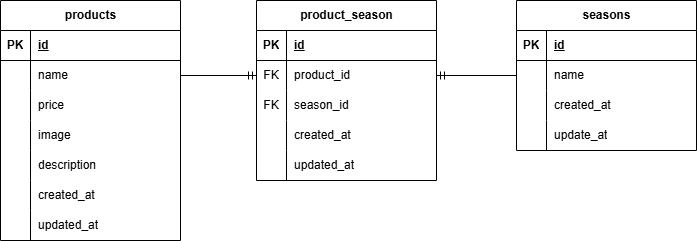

The diagram above was exported from draw.io. Its source (the exported page's mxGraphModel, read from the mxfile embedded in the PNG):
<mxGraphModel dx="1043" dy="751" grid="1" gridSize="10" guides="1" tooltips="1" connect="1" arrows="1" fold="1" page="1" pageScale="1" pageWidth="827" pageHeight="1169" background="#FFFFFF" math="0" shadow="0">
  <root>
    <mxCell id="0" />
    <mxCell id="1" parent="0" />
    <mxCell id="2" value="products" style="shape=table;startSize=30;container=1;collapsible=1;childLayout=tableLayout;fixedRows=1;rowLines=0;fontStyle=1;align=center;resizeLast=1;html=1;" vertex="1" parent="1">
      <mxGeometry x="24" y="80" width="180" height="240" as="geometry" />
    </mxCell>
    <mxCell id="3" value="" style="shape=tableRow;horizontal=0;startSize=0;swimlaneHead=0;swimlaneBody=0;fillColor=none;collapsible=0;dropTarget=0;points=[[0,0.5],[1,0.5]];portConstraint=eastwest;top=0;left=0;right=0;bottom=1;" vertex="1" parent="2">
      <mxGeometry y="30" width="180" height="30" as="geometry" />
    </mxCell>
    <mxCell id="4" value="PK" style="shape=partialRectangle;connectable=0;fillColor=none;top=0;left=0;bottom=0;right=0;fontStyle=1;overflow=hidden;whiteSpace=wrap;html=1;" vertex="1" parent="3">
      <mxGeometry width="30" height="30" as="geometry">
        <mxRectangle width="30" height="30" as="alternateBounds" />
      </mxGeometry>
    </mxCell>
    <mxCell id="5" value="id" style="shape=partialRectangle;connectable=0;fillColor=none;top=0;left=0;bottom=0;right=0;align=left;spacingLeft=6;fontStyle=5;overflow=hidden;whiteSpace=wrap;html=1;" vertex="1" parent="3">
      <mxGeometry x="30" width="150" height="30" as="geometry">
        <mxRectangle width="150" height="30" as="alternateBounds" />
      </mxGeometry>
    </mxCell>
    <mxCell id="6" value="" style="shape=tableRow;horizontal=0;startSize=0;swimlaneHead=0;swimlaneBody=0;fillColor=none;collapsible=0;dropTarget=0;points=[[0,0.5],[1,0.5]];portConstraint=eastwest;top=0;left=0;right=0;bottom=0;" vertex="1" parent="2">
      <mxGeometry y="60" width="180" height="30" as="geometry" />
    </mxCell>
    <mxCell id="7" value="" style="shape=partialRectangle;connectable=0;fillColor=none;top=0;left=0;bottom=0;right=0;editable=1;overflow=hidden;whiteSpace=wrap;html=1;" vertex="1" parent="6">
      <mxGeometry width="30" height="30" as="geometry">
        <mxRectangle width="30" height="30" as="alternateBounds" />
      </mxGeometry>
    </mxCell>
    <mxCell id="8" value="name" style="shape=partialRectangle;connectable=0;fillColor=none;top=0;left=0;bottom=0;right=0;align=left;spacingLeft=6;overflow=hidden;whiteSpace=wrap;html=1;" vertex="1" parent="6">
      <mxGeometry x="30" width="150" height="30" as="geometry">
        <mxRectangle width="150" height="30" as="alternateBounds" />
      </mxGeometry>
    </mxCell>
    <mxCell id="9" value="" style="shape=tableRow;horizontal=0;startSize=0;swimlaneHead=0;swimlaneBody=0;fillColor=none;collapsible=0;dropTarget=0;points=[[0,0.5],[1,0.5]];portConstraint=eastwest;top=0;left=0;right=0;bottom=0;" vertex="1" parent="2">
      <mxGeometry y="90" width="180" height="30" as="geometry" />
    </mxCell>
    <mxCell id="10" value="" style="shape=partialRectangle;connectable=0;fillColor=none;top=0;left=0;bottom=0;right=0;editable=1;overflow=hidden;whiteSpace=wrap;html=1;" vertex="1" parent="9">
      <mxGeometry width="30" height="30" as="geometry">
        <mxRectangle width="30" height="30" as="alternateBounds" />
      </mxGeometry>
    </mxCell>
    <mxCell id="11" value="price" style="shape=partialRectangle;connectable=0;fillColor=none;top=0;left=0;bottom=0;right=0;align=left;spacingLeft=6;overflow=hidden;whiteSpace=wrap;html=1;" vertex="1" parent="9">
      <mxGeometry x="30" width="150" height="30" as="geometry">
        <mxRectangle width="150" height="30" as="alternateBounds" />
      </mxGeometry>
    </mxCell>
    <mxCell id="12" value="" style="shape=tableRow;horizontal=0;startSize=0;swimlaneHead=0;swimlaneBody=0;fillColor=none;collapsible=0;dropTarget=0;points=[[0,0.5],[1,0.5]];portConstraint=eastwest;top=0;left=0;right=0;bottom=0;" vertex="1" parent="2">
      <mxGeometry y="120" width="180" height="30" as="geometry" />
    </mxCell>
    <mxCell id="13" value="" style="shape=partialRectangle;connectable=0;fillColor=none;top=0;left=0;bottom=0;right=0;editable=1;overflow=hidden;whiteSpace=wrap;html=1;" vertex="1" parent="12">
      <mxGeometry width="30" height="30" as="geometry">
        <mxRectangle width="30" height="30" as="alternateBounds" />
      </mxGeometry>
    </mxCell>
    <mxCell id="14" value="image" style="shape=partialRectangle;connectable=0;fillColor=none;top=0;left=0;bottom=0;right=0;align=left;spacingLeft=6;overflow=hidden;whiteSpace=wrap;html=1;" vertex="1" parent="12">
      <mxGeometry x="30" width="150" height="30" as="geometry">
        <mxRectangle width="150" height="30" as="alternateBounds" />
      </mxGeometry>
    </mxCell>
    <mxCell id="18" style="shape=tableRow;horizontal=0;startSize=0;swimlaneHead=0;swimlaneBody=0;fillColor=none;collapsible=0;dropTarget=0;points=[[0,0.5],[1,0.5]];portConstraint=eastwest;top=0;left=0;right=0;bottom=0;" vertex="1" parent="2">
      <mxGeometry y="150" width="180" height="30" as="geometry" />
    </mxCell>
    <mxCell id="19" style="shape=partialRectangle;connectable=0;fillColor=none;top=0;left=0;bottom=0;right=0;editable=1;overflow=hidden;whiteSpace=wrap;html=1;" vertex="1" parent="18">
      <mxGeometry width="30" height="30" as="geometry">
        <mxRectangle width="30" height="30" as="alternateBounds" />
      </mxGeometry>
    </mxCell>
    <mxCell id="20" value="description" style="shape=partialRectangle;connectable=0;fillColor=none;top=0;left=0;bottom=0;right=0;align=left;spacingLeft=6;overflow=hidden;whiteSpace=wrap;html=1;" vertex="1" parent="18">
      <mxGeometry x="30" width="150" height="30" as="geometry">
        <mxRectangle width="150" height="30" as="alternateBounds" />
      </mxGeometry>
    </mxCell>
    <mxCell id="15" style="shape=tableRow;horizontal=0;startSize=0;swimlaneHead=0;swimlaneBody=0;fillColor=none;collapsible=0;dropTarget=0;points=[[0,0.5],[1,0.5]];portConstraint=eastwest;top=0;left=0;right=0;bottom=0;" vertex="1" parent="2">
      <mxGeometry y="180" width="180" height="30" as="geometry" />
    </mxCell>
    <mxCell id="16" style="shape=partialRectangle;connectable=0;fillColor=none;top=0;left=0;bottom=0;right=0;editable=1;overflow=hidden;whiteSpace=wrap;html=1;" vertex="1" parent="15">
      <mxGeometry width="30" height="30" as="geometry">
        <mxRectangle width="30" height="30" as="alternateBounds" />
      </mxGeometry>
    </mxCell>
    <mxCell id="17" value="created_at" style="shape=partialRectangle;connectable=0;fillColor=none;top=0;left=0;bottom=0;right=0;align=left;spacingLeft=6;overflow=hidden;whiteSpace=wrap;html=1;" vertex="1" parent="15">
      <mxGeometry x="30" width="150" height="30" as="geometry">
        <mxRectangle width="150" height="30" as="alternateBounds" />
      </mxGeometry>
    </mxCell>
    <mxCell id="21" style="shape=tableRow;horizontal=0;startSize=0;swimlaneHead=0;swimlaneBody=0;fillColor=none;collapsible=0;dropTarget=0;points=[[0,0.5],[1,0.5]];portConstraint=eastwest;top=0;left=0;right=0;bottom=0;" vertex="1" parent="2">
      <mxGeometry y="210" width="180" height="30" as="geometry" />
    </mxCell>
    <mxCell id="22" style="shape=partialRectangle;connectable=0;fillColor=none;top=0;left=0;bottom=0;right=0;editable=1;overflow=hidden;whiteSpace=wrap;html=1;" vertex="1" parent="21">
      <mxGeometry width="30" height="30" as="geometry">
        <mxRectangle width="30" height="30" as="alternateBounds" />
      </mxGeometry>
    </mxCell>
    <mxCell id="23" value="updated_at" style="shape=partialRectangle;connectable=0;fillColor=none;top=0;left=0;bottom=0;right=0;align=left;spacingLeft=6;overflow=hidden;whiteSpace=wrap;html=1;" vertex="1" parent="21">
      <mxGeometry x="30" width="150" height="30" as="geometry">
        <mxRectangle width="150" height="30" as="alternateBounds" />
      </mxGeometry>
    </mxCell>
    <mxCell id="24" value="product_season" style="shape=table;startSize=30;container=1;collapsible=1;childLayout=tableLayout;fixedRows=1;rowLines=0;fontStyle=1;align=center;resizeLast=1;html=1;" vertex="1" parent="1">
      <mxGeometry x="280" y="80" width="180" height="180" as="geometry" />
    </mxCell>
    <mxCell id="25" value="" style="shape=tableRow;horizontal=0;startSize=0;swimlaneHead=0;swimlaneBody=0;fillColor=none;collapsible=0;dropTarget=0;points=[[0,0.5],[1,0.5]];portConstraint=eastwest;top=0;left=0;right=0;bottom=1;" vertex="1" parent="24">
      <mxGeometry y="30" width="180" height="30" as="geometry" />
    </mxCell>
    <mxCell id="26" value="PK" style="shape=partialRectangle;connectable=0;fillColor=none;top=0;left=0;bottom=0;right=0;fontStyle=1;overflow=hidden;whiteSpace=wrap;html=1;" vertex="1" parent="25">
      <mxGeometry width="30" height="30" as="geometry">
        <mxRectangle width="30" height="30" as="alternateBounds" />
      </mxGeometry>
    </mxCell>
    <mxCell id="27" value="id" style="shape=partialRectangle;connectable=0;fillColor=none;top=0;left=0;bottom=0;right=0;align=left;spacingLeft=6;fontStyle=5;overflow=hidden;whiteSpace=wrap;html=1;" vertex="1" parent="25">
      <mxGeometry x="30" width="150" height="30" as="geometry">
        <mxRectangle width="150" height="30" as="alternateBounds" />
      </mxGeometry>
    </mxCell>
    <mxCell id="28" value="" style="shape=tableRow;horizontal=0;startSize=0;swimlaneHead=0;swimlaneBody=0;fillColor=none;collapsible=0;dropTarget=0;points=[[0,0.5],[1,0.5]];portConstraint=eastwest;top=0;left=0;right=0;bottom=0;" vertex="1" parent="24">
      <mxGeometry y="60" width="180" height="30" as="geometry" />
    </mxCell>
    <mxCell id="29" value="FK" style="shape=partialRectangle;connectable=0;fillColor=none;top=0;left=0;bottom=0;right=0;editable=1;overflow=hidden;whiteSpace=wrap;html=1;" vertex="1" parent="28">
      <mxGeometry width="30" height="30" as="geometry">
        <mxRectangle width="30" height="30" as="alternateBounds" />
      </mxGeometry>
    </mxCell>
    <mxCell id="30" value="product_id" style="shape=partialRectangle;connectable=0;fillColor=none;top=0;left=0;bottom=0;right=0;align=left;spacingLeft=6;overflow=hidden;whiteSpace=wrap;html=1;" vertex="1" parent="28">
      <mxGeometry x="30" width="150" height="30" as="geometry">
        <mxRectangle width="150" height="30" as="alternateBounds" />
      </mxGeometry>
    </mxCell>
    <mxCell id="31" value="" style="shape=tableRow;horizontal=0;startSize=0;swimlaneHead=0;swimlaneBody=0;fillColor=none;collapsible=0;dropTarget=0;points=[[0,0.5],[1,0.5]];portConstraint=eastwest;top=0;left=0;right=0;bottom=0;" vertex="1" parent="24">
      <mxGeometry y="90" width="180" height="30" as="geometry" />
    </mxCell>
    <mxCell id="32" value="FK" style="shape=partialRectangle;connectable=0;fillColor=none;top=0;left=0;bottom=0;right=0;editable=1;overflow=hidden;whiteSpace=wrap;html=1;" vertex="1" parent="31">
      <mxGeometry width="30" height="30" as="geometry">
        <mxRectangle width="30" height="30" as="alternateBounds" />
      </mxGeometry>
    </mxCell>
    <mxCell id="33" value="season_id" style="shape=partialRectangle;connectable=0;fillColor=none;top=0;left=0;bottom=0;right=0;align=left;spacingLeft=6;overflow=hidden;whiteSpace=wrap;html=1;" vertex="1" parent="31">
      <mxGeometry x="30" width="150" height="30" as="geometry">
        <mxRectangle width="150" height="30" as="alternateBounds" />
      </mxGeometry>
    </mxCell>
    <mxCell id="34" value="" style="shape=tableRow;horizontal=0;startSize=0;swimlaneHead=0;swimlaneBody=0;fillColor=none;collapsible=0;dropTarget=0;points=[[0,0.5],[1,0.5]];portConstraint=eastwest;top=0;left=0;right=0;bottom=0;" vertex="1" parent="24">
      <mxGeometry y="120" width="180" height="30" as="geometry" />
    </mxCell>
    <mxCell id="35" value="" style="shape=partialRectangle;connectable=0;fillColor=none;top=0;left=0;bottom=0;right=0;editable=1;overflow=hidden;whiteSpace=wrap;html=1;" vertex="1" parent="34">
      <mxGeometry width="30" height="30" as="geometry">
        <mxRectangle width="30" height="30" as="alternateBounds" />
      </mxGeometry>
    </mxCell>
    <mxCell id="36" value="created_at" style="shape=partialRectangle;connectable=0;fillColor=none;top=0;left=0;bottom=0;right=0;align=left;spacingLeft=6;overflow=hidden;whiteSpace=wrap;html=1;" vertex="1" parent="34">
      <mxGeometry x="30" width="150" height="30" as="geometry">
        <mxRectangle width="150" height="30" as="alternateBounds" />
      </mxGeometry>
    </mxCell>
    <mxCell id="37" style="shape=tableRow;horizontal=0;startSize=0;swimlaneHead=0;swimlaneBody=0;fillColor=none;collapsible=0;dropTarget=0;points=[[0,0.5],[1,0.5]];portConstraint=eastwest;top=0;left=0;right=0;bottom=0;" vertex="1" parent="24">
      <mxGeometry y="150" width="180" height="30" as="geometry" />
    </mxCell>
    <mxCell id="38" style="shape=partialRectangle;connectable=0;fillColor=none;top=0;left=0;bottom=0;right=0;editable=1;overflow=hidden;whiteSpace=wrap;html=1;" vertex="1" parent="37">
      <mxGeometry width="30" height="30" as="geometry">
        <mxRectangle width="30" height="30" as="alternateBounds" />
      </mxGeometry>
    </mxCell>
    <mxCell id="39" value="updated_at" style="shape=partialRectangle;connectable=0;fillColor=none;top=0;left=0;bottom=0;right=0;align=left;spacingLeft=6;overflow=hidden;whiteSpace=wrap;html=1;" vertex="1" parent="37">
      <mxGeometry x="30" width="150" height="30" as="geometry">
        <mxRectangle width="150" height="30" as="alternateBounds" />
      </mxGeometry>
    </mxCell>
    <mxCell id="40" value="seasons" style="shape=table;startSize=30;container=1;collapsible=1;childLayout=tableLayout;fixedRows=1;rowLines=0;fontStyle=1;align=center;resizeLast=1;html=1;" vertex="1" parent="1">
      <mxGeometry x="540" y="80" width="180" height="150" as="geometry" />
    </mxCell>
    <mxCell id="41" value="" style="shape=tableRow;horizontal=0;startSize=0;swimlaneHead=0;swimlaneBody=0;fillColor=none;collapsible=0;dropTarget=0;points=[[0,0.5],[1,0.5]];portConstraint=eastwest;top=0;left=0;right=0;bottom=1;" vertex="1" parent="40">
      <mxGeometry y="30" width="180" height="30" as="geometry" />
    </mxCell>
    <mxCell id="42" value="PK" style="shape=partialRectangle;connectable=0;fillColor=none;top=0;left=0;bottom=0;right=0;fontStyle=1;overflow=hidden;whiteSpace=wrap;html=1;" vertex="1" parent="41">
      <mxGeometry width="30" height="30" as="geometry">
        <mxRectangle width="30" height="30" as="alternateBounds" />
      </mxGeometry>
    </mxCell>
    <mxCell id="43" value="id" style="shape=partialRectangle;connectable=0;fillColor=none;top=0;left=0;bottom=0;right=0;align=left;spacingLeft=6;fontStyle=5;overflow=hidden;whiteSpace=wrap;html=1;" vertex="1" parent="41">
      <mxGeometry x="30" width="150" height="30" as="geometry">
        <mxRectangle width="150" height="30" as="alternateBounds" />
      </mxGeometry>
    </mxCell>
    <mxCell id="44" value="" style="shape=tableRow;horizontal=0;startSize=0;swimlaneHead=0;swimlaneBody=0;fillColor=none;collapsible=0;dropTarget=0;points=[[0,0.5],[1,0.5]];portConstraint=eastwest;top=0;left=0;right=0;bottom=0;" vertex="1" parent="40">
      <mxGeometry y="60" width="180" height="30" as="geometry" />
    </mxCell>
    <mxCell id="45" value="" style="shape=partialRectangle;connectable=0;fillColor=none;top=0;left=0;bottom=0;right=0;editable=1;overflow=hidden;whiteSpace=wrap;html=1;" vertex="1" parent="44">
      <mxGeometry width="30" height="30" as="geometry">
        <mxRectangle width="30" height="30" as="alternateBounds" />
      </mxGeometry>
    </mxCell>
    <mxCell id="46" value="name" style="shape=partialRectangle;connectable=0;fillColor=none;top=0;left=0;bottom=0;right=0;align=left;spacingLeft=6;overflow=hidden;whiteSpace=wrap;html=1;" vertex="1" parent="44">
      <mxGeometry x="30" width="150" height="30" as="geometry">
        <mxRectangle width="150" height="30" as="alternateBounds" />
      </mxGeometry>
    </mxCell>
    <mxCell id="47" value="" style="shape=tableRow;horizontal=0;startSize=0;swimlaneHead=0;swimlaneBody=0;fillColor=none;collapsible=0;dropTarget=0;points=[[0,0.5],[1,0.5]];portConstraint=eastwest;top=0;left=0;right=0;bottom=0;" vertex="1" parent="40">
      <mxGeometry y="90" width="180" height="30" as="geometry" />
    </mxCell>
    <mxCell id="48" value="" style="shape=partialRectangle;connectable=0;fillColor=none;top=0;left=0;bottom=0;right=0;editable=1;overflow=hidden;whiteSpace=wrap;html=1;" vertex="1" parent="47">
      <mxGeometry width="30" height="30" as="geometry">
        <mxRectangle width="30" height="30" as="alternateBounds" />
      </mxGeometry>
    </mxCell>
    <mxCell id="49" value="created_at" style="shape=partialRectangle;connectable=0;fillColor=none;top=0;left=0;bottom=0;right=0;align=left;spacingLeft=6;overflow=hidden;whiteSpace=wrap;html=1;" vertex="1" parent="47">
      <mxGeometry x="30" width="150" height="30" as="geometry">
        <mxRectangle width="150" height="30" as="alternateBounds" />
      </mxGeometry>
    </mxCell>
    <mxCell id="50" value="" style="shape=tableRow;horizontal=0;startSize=0;swimlaneHead=0;swimlaneBody=0;fillColor=none;collapsible=0;dropTarget=0;points=[[0,0.5],[1,0.5]];portConstraint=eastwest;top=0;left=0;right=0;bottom=0;" vertex="1" parent="40">
      <mxGeometry y="120" width="180" height="30" as="geometry" />
    </mxCell>
    <mxCell id="51" value="" style="shape=partialRectangle;connectable=0;fillColor=none;top=0;left=0;bottom=0;right=0;editable=1;overflow=hidden;whiteSpace=wrap;html=1;" vertex="1" parent="50">
      <mxGeometry width="30" height="30" as="geometry">
        <mxRectangle width="30" height="30" as="alternateBounds" />
      </mxGeometry>
    </mxCell>
    <mxCell id="52" value="update_at" style="shape=partialRectangle;connectable=0;fillColor=none;top=0;left=0;bottom=0;right=0;align=left;spacingLeft=6;overflow=hidden;whiteSpace=wrap;html=1;" vertex="1" parent="50">
      <mxGeometry x="30" width="150" height="30" as="geometry">
        <mxRectangle width="150" height="30" as="alternateBounds" />
      </mxGeometry>
    </mxCell>
    <mxCell id="55" value="" style="fontSize=12;html=1;endArrow=ERmandOne;entryX=0;entryY=0.5;entryDx=0;entryDy=0;exitX=1;exitY=0.5;exitDx=0;exitDy=0;" edge="1" parent="1" source="6" target="28">
      <mxGeometry width="100" height="100" relative="1" as="geometry">
        <mxPoint x="204.18000000000006" y="130.06000000000006" as="sourcePoint" />
        <mxPoint x="324.3599999999999" y="130.06000000000006" as="targetPoint" />
      </mxGeometry>
    </mxCell>
    <mxCell id="57" value="" style="fontSize=12;html=1;endArrow=ERmandOne;entryX=1;entryY=0.5;entryDx=0;entryDy=0;exitX=0;exitY=0.5;exitDx=0;exitDy=0;" edge="1" parent="1" source="44" target="28">
      <mxGeometry width="100" height="100" relative="1" as="geometry">
        <mxPoint x="654" y="50" as="sourcePoint" />
        <mxPoint x="624.1799999999998" y="140.06000000000006" as="targetPoint" />
      </mxGeometry>
    </mxCell>
  </root>
</mxGraphModel>